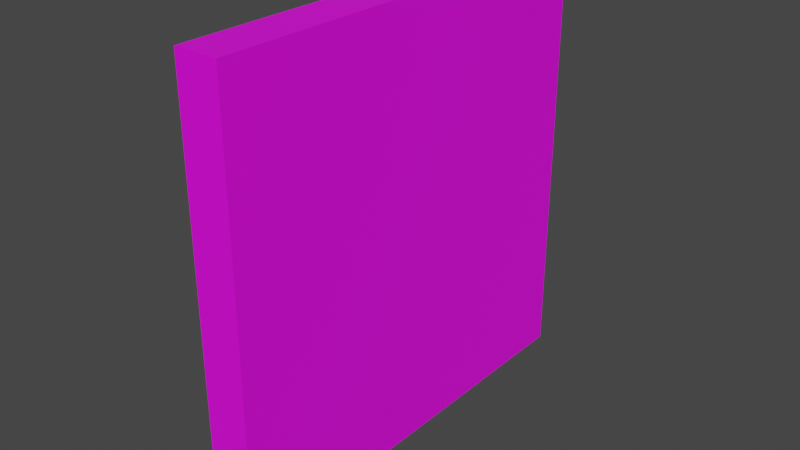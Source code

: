 # Source: sliding-door.blend  (saved by Blender 3.4.6; exported with 4.5.12 LTS)
import bpy
from mathutils import Matrix  # noqa: F401  (used for matrix-valued properties, if any)

bpy.ops.wm.read_factory_settings(use_empty=True)
scene = bpy.context.scene
scene.name = 'Scene'

# ---- collections
col_collection = bpy.data.collections.new('Collection'); scene.collection.children.link(col_collection)

# ---- images (referenced by path relative to the original .blend; pixels are not part of the script)
import os
ASSET_DIR = os.environ.get("B2B_ASSET_DIR", "")  # directory of the original .blend (textures are referenced by path, not embedded)
HERE = os.path.dirname(os.path.abspath(__file__))  # packed textures are extracted next to this script under _unpacked/

def load_image(name, relpath, width, height, colorspace="sRGB"):
    """Load a texture the original file referenced (path relative to the .blend, or extracted next to this script)."""
    p = next((c for c in (os.path.join(HERE, relpath), os.path.join(ASSET_DIR, relpath)) if relpath and os.path.exists(c)), "")
    if p:
        img = bpy.data.images.load(p, check_existing=True)
        img.name = name
    else:  # same state as the original file: an image datablock whose file is absent (Cycles renders it pink)
        img = bpy.data.images.new(name, width, height)
        img.source = "FILE"
        img.filepath = "//" + (relpath or name)
    img.colorspace_settings.name = colorspace
    return img
img_sliding_door_proto_green_png = load_image('sliding-door-proto-green.png', 'sliding-door-proto-green.png', 1024, 1024, 'sRGB')

# ---- materials (node trees are filled in below, after node groups)
mat_material = bpy.data.materials.new('Material')
mat_material.alpha_threshold = 0.0
mat_material.use_transparent_shadow = False
mat_material.roughness = 0.5
mat_material.line_color = (0.0, 0.0, 0.0, 1.0)

# ---- material node trees
mat_material.use_nodes = True; mat_material.node_tree.nodes.clear()
_N = mat_material.node_tree.nodes; _L = mat_material.node_tree.links
n0 = _N.new('ShaderNodeOutputMaterial'); n0.name = 'Material Output'; n0.location = (300, 300)
n1 = _N.new('ShaderNodeBsdfPrincipled'); n1.name = 'Principled BSDF'; n1.location = (10, 300)
n1.distribution = 'GGX'
n1.subsurface_method = 'RANDOM_WALK_SKIN'
n1.inputs[3].default_value = 1.45
n1.inputs[27].default_value = (0.0, 0.0, 0.0, 1.0)
n1.inputs[28].default_value = 1.0
n2 = _N.new('ShaderNodeTexImage'); n2.name = 'Image Texture'; n2.location = (-280, 260)
n2.image = img_sliding_door_proto_green_png
_L.new(n1.outputs[0], n0.inputs[0])
_L.new(n2.outputs[0], n1.inputs[0])
n0.is_active_output = True

# ---- world
world_world = bpy.data.worlds.new('World'); scene.world = world_world
world_world.use_nodes = True; world_world.node_tree.nodes.clear()
_N = world_world.node_tree.nodes; _L = world_world.node_tree.links
n0 = _N.new('ShaderNodeOutputWorld'); n0.name = 'World Output'; n0.location = (300, 300)
n1 = _N.new('ShaderNodeBackground'); n1.name = 'Background'; n1.location = (10, 300)
n1.inputs[0].default_value = (0.05088, 0.05088, 0.05088, 1.0)
_L.new(n1.outputs[0], n0.inputs[0])
n0.is_active_output = True
world_world.color = (0.05088, 0.05088, 0.05088)
world_world.use_sun_shadow = False
world_world.sun_shadow_jitter_overblur = 0.0

# ---- meshes
me_cube = bpy.data.meshes.new('Cube')
me_cube.from_pydata([(-0.1, -1.0, 2.0), (0.1, -1.0, 2.0), (-0.1, -1.0, 0.0), (0.1, -1.0, 0.0), (-0.1, 1.0, 2.0), (0.1, 1.0, 2.0), (-0.1, 1.0, 5.96e-08), (0.1, 1.0, 5.96e-08)], [], [(0, 4, 6, 2), (3, 2, 6, 7), (7, 6, 4, 5), (5, 1, 3, 7), (1, 0, 2, 3), (5, 4, 0, 1)])
_uv = me_cube.uv_layers.new(name='UVMap')
_uv.uv.foreach_set('vector', [1.0, 0.9999, 0.0001515, 0.9999, 0.0001515, 0.0001081, 1.0, 0.0001081, 1.0, 1.0, 0.875, 1.0, 0.875, 8.655e-05, 1.0, 8.655e-05, 0.9966, 0.9995, 0.8716, 0.9995, 0.8716, -0.0004114, 0.9966, -0.0004113, 0.9999, 0.9999, 6.473e-05, 0.9999, 6.497e-05, 0.000108, 0.9999, 0.0001083, 1.0, 1.0, 0.875, 1.0, 0.875, 4.321e-05, 1.0, 4.321e-05, 1.0, 1.0, 0.875, 1.0, 0.8783, 0.0007027, 1.003, 0.0007027])
me_cube.materials.append(mat_material)
me_cube.use_mirror_x = True
me_cube.use_mirror_y = True
me_cube.use_mirror_z = True
me_cube.use_mirror_vertex_groups = False
me_cube.update()

# ---- objects
ob_door = bpy.data.objects.new('door', me_cube)

# ---- transforms, parenting, visibility, modifiers, constraints
ob_door.location = (0.0, 0.0, 0.0)
ob_door.lock_rotations_4d = False
ob_door.empty_display_type = 'ARROWS'
ob_door.lineart.crease_threshold = 0.0
ob_door.use_mesh_mirror_x = True
ob_door.use_mesh_mirror_y = True
ob_door.use_mesh_mirror_z = True

# ---- collection membership
col_collection.objects.link(ob_door)

# ---- scene / render settings (as saved in the file)
scene.frame_start = 1; scene.frame_end = 250; scene.frame_set(82)
scene.render.engine = 'BLENDER_EEVEE_NEXT'
scene.cycles.sampling_pattern = 'TABULATED_SOBOL'
scene.cycles.use_light_tree = False
scene.view_settings.view_transform = 'Filmic'
bpy.context.view_layer.update()

# ---- added for rendering (the .blend has no active camera and no usable light): camera, sun
cam_auto = bpy.data.cameras.new('AutoCamera')
cam_auto.lens = 50.0
cam_auto.sensor_width = 36.0
cam_auto.clip_end = 1000.0
ob_auto_camera = bpy.data.objects.new('AutoCamera', cam_auto)
scene.collection.objects.link(ob_auto_camera)
ob_auto_camera.location = (2.62346, -3.14816, 3.09877)
ob_auto_camera.rotation_euler = (1.09748, -7.21219e-08, 0.694738)
scene.camera = ob_auto_camera
light_auto_sun = bpy.data.lights.new('AutoSun', 'SUN')
light_auto_sun.energy = 3.0
light_auto_sun.angle = 0.0523599
ob_auto_sun = bpy.data.objects.new('AutoSun', light_auto_sun)
scene.collection.objects.link(ob_auto_sun)
ob_auto_sun.rotation_euler = (0.872665, 0.174533, 0.523599)
bpy.context.view_layer.update()

